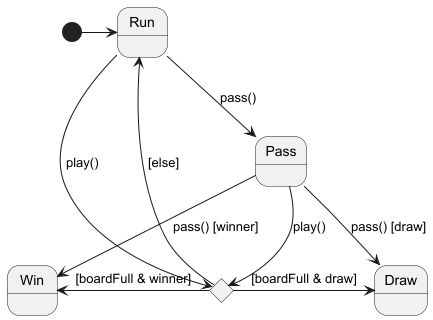

The diagram above was rendered by PlantUML. Its source (embedded in the PNG):
@startuml
'https://plantuml.com/state-diagram

state Run
state Win
state Draw
state Pass

[*] -> Run

state Play <<choice>>
Run --> Play: play()
Pass --> Play: play()

Play -> Draw : [boardFull & draw]
Play -left-> Win : [boardFull & winner]
Play -up-> Run : [else]

Run --> Pass: pass()
Pass --> Win: pass() [winner]
Pass --> Draw: pass() [draw]

@enduml